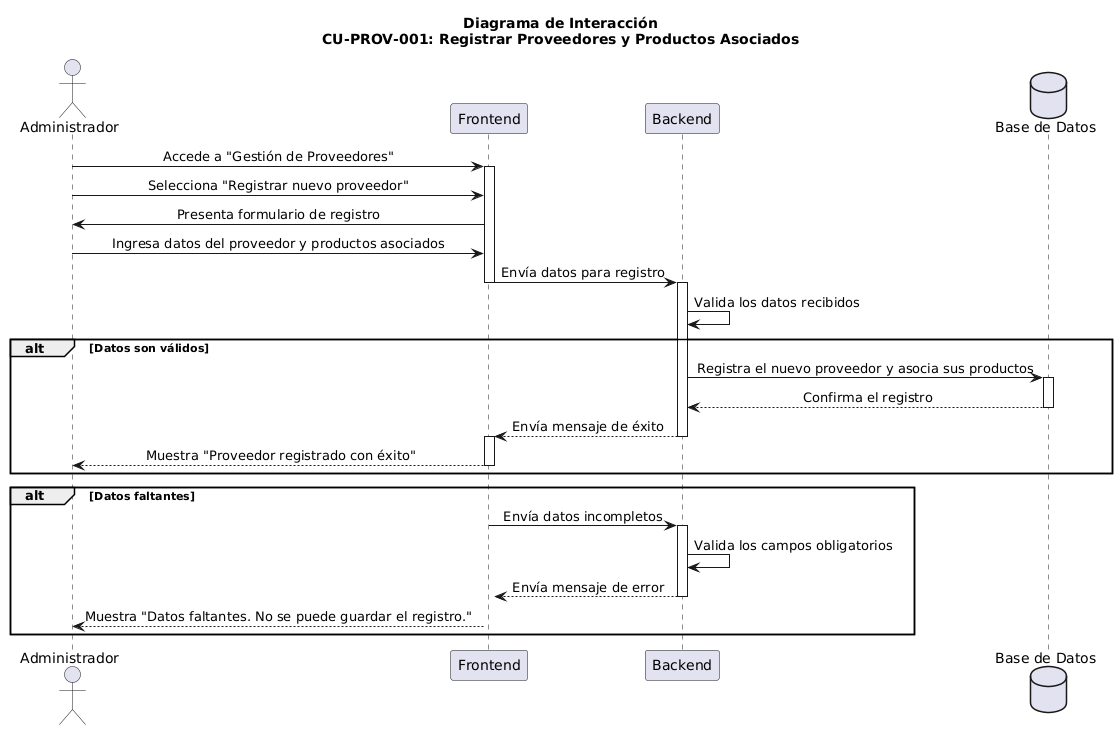

The diagram above was rendered by PlantUML. Its source (embedded in the PNG):
@startuml
skinparam sequenceMessageAlign center

actor "Administrador" as Admin
participant "Frontend" as Frontend
participant "Backend" as Backend
database "Base de Datos" as DB

title Diagrama de Interacción\nCU-PROV-001: Registrar Proveedores y Productos Asociados

' Flujo normal
Admin -> Frontend: Accede a "Gestión de Proveedores"
activate Frontend

Admin -> Frontend: Selecciona "Registrar nuevo proveedor"
Frontend -> Admin: Presenta formulario de registro

Admin -> Frontend: Ingresa datos del proveedor y productos asociados
Frontend -> Backend: Envía datos para registro
deactivate Frontend
activate Backend

Backend -> Backend: Valida los datos recibidos
alt Datos son válidos
    Backend -> DB: Registra el nuevo proveedor y asocia sus productos
    activate DB
    DB --> Backend: Confirma el registro
    deactivate DB

    Backend --> Frontend: Envía mensaje de éxito
    deactivate Backend
    activate Frontend
    Frontend --> Admin: Muestra "Proveedor registrado con éxito"
    deactivate Frontend
end

' Excepción
alt Datos faltantes
    Frontend -> Backend: Envía datos incompletos
    deactivate Frontend
    activate Backend

    Backend -> Backend: Valida los campos obligatorios
    Backend --> Frontend: Envía mensaje de error
    deactivate Backend
    activate Frontend
    Frontend --> Admin: Muestra "Datos faltantes. No se puede guardar el registro."
end
@enduml